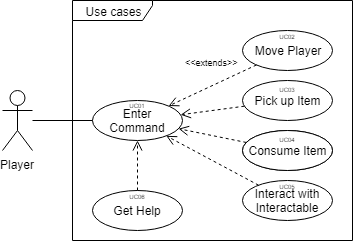

The diagram above was exported from draw.io. Its source (the exported page's mxGraphModel, read from the mxfile embedded in the PNG):
<mxGraphModel dx="1024" dy="595" grid="1" gridSize="10" guides="1" tooltips="1" connect="1" arrows="1" fold="1" page="1" pageScale="1" pageWidth="850" pageHeight="1100" math="0" shadow="0">
  <root>
    <mxCell id="0" />
    <mxCell id="1" parent="0" />
    <mxCell id="opcxXQLL3wp8OBElLPCb-1" value="Use cases" style="shape=umlFrame;whiteSpace=wrap;html=1;width=80;height=20;" parent="1" vertex="1">
      <mxGeometry x="240" y="40" width="280" height="240" as="geometry" />
    </mxCell>
    <mxCell id="opcxXQLL3wp8OBElLPCb-2" value="Player" style="shape=umlActor;verticalLabelPosition=bottom;labelBackgroundColor=#ffffff;verticalAlign=top;html=1;" parent="1" vertex="1">
      <mxGeometry x="170" y="130" width="30" height="60" as="geometry" />
    </mxCell>
    <mxCell id="opcxXQLL3wp8OBElLPCb-5" value="Move Player" style="ellipse;whiteSpace=wrap;html=1;" parent="1" vertex="1">
      <mxGeometry x="410" y="70" width="90" height="40" as="geometry" />
    </mxCell>
    <mxCell id="opcxXQLL3wp8OBElLPCb-7" value="Pick up Item" style="ellipse;whiteSpace=wrap;html=1;" parent="1" vertex="1">
      <mxGeometry x="410" y="120" width="90" height="40" as="geometry" />
    </mxCell>
    <mxCell id="opcxXQLL3wp8OBElLPCb-12" value="Consume Item" style="ellipse;whiteSpace=wrap;html=1;" parent="1" vertex="1">
      <mxGeometry x="410" y="170" width="90" height="40" as="geometry" />
    </mxCell>
    <mxCell id="opcxXQLL3wp8OBElLPCb-14" value="Consume Item" style="ellipse;whiteSpace=wrap;html=1;" parent="1" vertex="1">
      <mxGeometry x="410" y="170" width="90" height="40" as="geometry" />
    </mxCell>
    <mxCell id="opcxXQLL3wp8OBElLPCb-15" value="Interact with Interactable" style="ellipse;whiteSpace=wrap;html=1;" parent="1" vertex="1">
      <mxGeometry x="410" y="220" width="90" height="40" as="geometry" />
    </mxCell>
    <mxCell id="zIsJlFQOOHAYWkJytVZQ-1" value="Enter Command" style="ellipse;whiteSpace=wrap;html=1;" parent="1" vertex="1">
      <mxGeometry x="260" y="140" width="90" height="40" as="geometry" />
    </mxCell>
    <mxCell id="zIsJlFQOOHAYWkJytVZQ-2" value="" style="endArrow=none;html=1;" parent="1" source="opcxXQLL3wp8OBElLPCb-2" target="zIsJlFQOOHAYWkJytVZQ-1" edge="1">
      <mxGeometry width="50" height="50" relative="1" as="geometry">
        <mxPoint x="170" y="350" as="sourcePoint" />
        <mxPoint x="220" y="300" as="targetPoint" />
      </mxGeometry>
    </mxCell>
    <mxCell id="zIsJlFQOOHAYWkJytVZQ-9" value="&lt;font style=&quot;font-size: 9px&quot;&gt;&amp;lt;&amp;lt;extends&amp;gt;&amp;gt;&lt;/font&gt;" style="html=1;verticalAlign=bottom;endArrow=open;dashed=1;endSize=8;" parent="1" source="opcxXQLL3wp8OBElLPCb-5" target="zIsJlFQOOHAYWkJytVZQ-1" edge="1">
      <mxGeometry x="-0.131" y="-14" relative="1" as="geometry">
        <mxPoint x="300" y="310" as="sourcePoint" />
        <mxPoint x="220" y="310" as="targetPoint" />
        <mxPoint as="offset" />
      </mxGeometry>
    </mxCell>
    <mxCell id="zIsJlFQOOHAYWkJytVZQ-10" value="" style="html=1;verticalAlign=bottom;endArrow=open;dashed=1;endSize=8;fillColor=none;" parent="1" source="opcxXQLL3wp8OBElLPCb-7" target="zIsJlFQOOHAYWkJytVZQ-1" edge="1">
      <mxGeometry x="-0.0197" y="-4" relative="1" as="geometry">
        <mxPoint x="433.93749357223714" y="114.47088652859634" as="sourcePoint" />
        <mxPoint x="346.03448275861933" y="155.5172413793108" as="targetPoint" />
        <mxPoint as="offset" />
      </mxGeometry>
    </mxCell>
    <mxCell id="zIsJlFQOOHAYWkJytVZQ-11" value="" style="html=1;verticalAlign=bottom;endArrow=open;dashed=1;endSize=8;" parent="1" source="opcxXQLL3wp8OBElLPCb-14" target="zIsJlFQOOHAYWkJytVZQ-1" edge="1">
      <mxGeometry x="-0.3237" y="5" relative="1" as="geometry">
        <mxPoint x="421.79568210781486" y="155.59341615568462" as="sourcePoint" />
        <mxPoint x="358.10218283495396" y="164.25304228867276" as="targetPoint" />
        <mxPoint as="offset" />
      </mxGeometry>
    </mxCell>
    <mxCell id="zIsJlFQOOHAYWkJytVZQ-12" value="" style="html=1;verticalAlign=bottom;endArrow=open;dashed=1;endSize=8;" parent="1" source="opcxXQLL3wp8OBElLPCb-15" target="zIsJlFQOOHAYWkJytVZQ-1" edge="1">
      <mxGeometry x="-0.1804" y="18" relative="1" as="geometry">
        <mxPoint x="431.79568210781486" y="165.59341615568462" as="sourcePoint" />
        <mxPoint x="368.10218283495396" y="174.25304228867276" as="targetPoint" />
        <mxPoint as="offset" />
      </mxGeometry>
    </mxCell>
    <mxCell id="zIsJlFQOOHAYWkJytVZQ-13" value="Get Help" style="ellipse;whiteSpace=wrap;html=1;" parent="1" vertex="1">
      <mxGeometry x="260" y="230" width="90" height="40" as="geometry" />
    </mxCell>
    <mxCell id="zIsJlFQOOHAYWkJytVZQ-14" value="" style="html=1;verticalAlign=bottom;endArrow=open;dashed=1;endSize=8;" parent="1" source="zIsJlFQOOHAYWkJytVZQ-13" target="zIsJlFQOOHAYWkJytVZQ-1" edge="1">
      <mxGeometry x="-0.1804" y="18" relative="1" as="geometry">
        <mxPoint x="436.1330557301146" y="234.65733276994285" as="sourcePoint" />
        <mxPoint x="343.80829798490595" y="185.36442559194984" as="targetPoint" />
        <mxPoint as="offset" />
      </mxGeometry>
    </mxCell>
    <mxCell id="zIsJlFQOOHAYWkJytVZQ-15" value="&lt;font style=&quot;font-size: 6px&quot;&gt;UC01&lt;/font&gt;" style="text;html=1;strokeColor=none;fillColor=none;align=center;verticalAlign=middle;whiteSpace=wrap;rounded=0;" parent="1" vertex="1">
      <mxGeometry x="285" y="132.5" width="40" height="20" as="geometry" />
    </mxCell>
    <mxCell id="zIsJlFQOOHAYWkJytVZQ-16" value="&lt;font style=&quot;font-size: 6px&quot;&gt;UC02&lt;/font&gt;" style="text;html=1;strokeColor=none;fillColor=none;align=center;verticalAlign=middle;whiteSpace=wrap;rounded=0;" parent="1" vertex="1">
      <mxGeometry x="435" y="64" width="40" height="20" as="geometry" />
    </mxCell>
    <mxCell id="zIsJlFQOOHAYWkJytVZQ-17" value="&lt;font style=&quot;font-size: 6px&quot;&gt;UC03&lt;/font&gt;" style="text;html=1;strokeColor=none;fillColor=none;align=center;verticalAlign=middle;whiteSpace=wrap;rounded=0;" parent="1" vertex="1">
      <mxGeometry x="435" y="116.5" width="40" height="20" as="geometry" />
    </mxCell>
    <mxCell id="zIsJlFQOOHAYWkJytVZQ-18" value="&lt;font style=&quot;font-size: 6px&quot;&gt;UC04&lt;/font&gt;" style="text;html=1;strokeColor=none;fillColor=none;align=center;verticalAlign=middle;whiteSpace=wrap;rounded=0;" parent="1" vertex="1">
      <mxGeometry x="435" y="167" width="40" height="20" as="geometry" />
    </mxCell>
    <mxCell id="zIsJlFQOOHAYWkJytVZQ-19" value="&lt;font style=&quot;font-size: 6px&quot;&gt;UC05&lt;/font&gt;" style="text;html=1;strokeColor=none;fillColor=none;align=center;verticalAlign=middle;whiteSpace=wrap;rounded=0;" parent="1" vertex="1">
      <mxGeometry x="435" y="214" width="40" height="20" as="geometry" />
    </mxCell>
    <mxCell id="zIsJlFQOOHAYWkJytVZQ-20" value="&lt;font style=&quot;font-size: 6px&quot;&gt;UC06&lt;/font&gt;" style="text;html=1;strokeColor=none;fillColor=none;align=center;verticalAlign=middle;whiteSpace=wrap;rounded=0;" parent="1" vertex="1">
      <mxGeometry x="285" y="224" width="40" height="20" as="geometry" />
    </mxCell>
  </root>
</mxGraphModel>